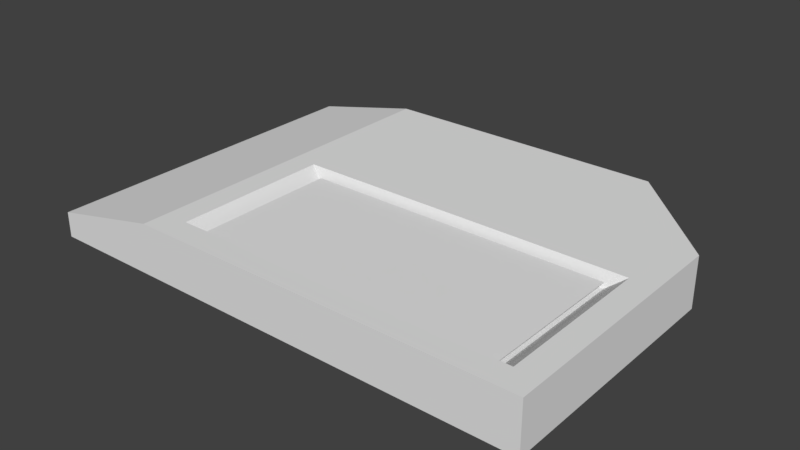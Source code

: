 # Source: burner.blend  (saved by Blender 2.78.0; exported with 4.5.12 LTS)
import bpy
from mathutils import Matrix  # noqa: F401  (used for matrix-valued properties, if any)

bpy.ops.wm.read_factory_settings(use_empty=True)
scene = bpy.context.scene
scene.name = 'Scene'

# ---- collections
col_collection_1 = bpy.data.collections.new('Collection 1'); scene.collection.children.link(col_collection_1)

# ---- world
world_world = bpy.data.worlds.new('World'); scene.world = world_world
world_world.color = (0.05088, 0.05088, 0.05088)
world_world.use_sun_shadow = False
world_world.sun_shadow_jitter_overblur = 0.0
world_world.cycles.sampling_method = 'MANUAL'

# ---- meshes
me_cube_002 = bpy.data.meshes.new('Cube.002')
me_cube_002.from_pydata([(0.2081, -0.1422, -0.9625), (-0.09521, -0.1422, -0.9625), (-0.09521, -0.0008559, -0.9625), (0.2081, -0.0008559, -0.9625)], [], [(3, 2, 1, 0)])
_uv = me_cube_002.uv_layers.new(name='UVMap')
_uv.uv.foreach_set('vector', [0.9167, 0.5625, 0.09311, 0.5625, 0.09311, 0.1789, 0.9167, 0.1789])
me_cube_002.use_remesh_preserve_volume = False
me_cube_002.use_remesh_preserve_attributes = False
me_cube_002.use_mirror_vertex_groups = False
me_cube_002.update()
me_cube_001 = bpy.data.meshes.new('Cube.001')
me_cube_001.from_pydata([(-0.25, -0.175, 0.0), (-0.25, -0.175, 0.025), (-0.25, 0.175, 0.0), (-0.25, 0.175, 0.025), (0.25, -0.175, 0.0), (0.25, -0.175, 0.05), (-0.1371, 0.175, 0.0), (-0.1371, 0.175, 0.05), (-0.1371, -0.175, 0.0), (-0.1371, -0.175, 0.05), (0.15, 0.175, 0.0), (0.25, 0.075, 0.0), (0.25, 0.075, 0.05), (0.15, 0.175, 0.05), (0.25, 0.03199, 0.0), (0.25, 0.03199, 0.05), (-0.25, 0.03199, 0.0), (-0.25, 0.03199, 0.025), (-0.1371, 0.03199, 0.05), (-0.1371, 0.03199, 0.0), (0.225, -0.15, 0.05), (-0.1121, -0.15, 0.05), (-0.1121, 0.006994, 0.05), (0.225, 0.006994, 0.05), (0.2081, -0.1422, 0.0375), (-0.09521, -0.1422, 0.0375), (-0.09521, -0.0008559, 0.0375), (0.2081, -0.0008559, 0.0375), (-0.1634, 0.175, 0.0), (-0.2236, 0.175, 0.0), (-0.1634, -0.175, 0.04417), (-0.2236, -0.175, 0.03083), (-0.2236, 0.175, 0.03083), (-0.1634, 0.175, 0.04417), (-0.2236, -0.175, 0.0), (-0.1634, -0.175, 0.0), (-0.1634, 0.03199, 0.0), (-0.2236, 0.03199, 0.0), (-0.2236, 0.03199, 0.03083), (-0.1634, 0.03199, 0.04417)], [], [(16, 17, 3, 2), (18, 9, 21, 22), (19, 14, 4, 8), (34, 31, 1, 0), (6, 7, 13, 10), (38, 17, 1, 31), (36, 19, 8, 35), (4, 5, 9, 8), (28, 33, 7, 6), (12, 11, 10, 13), (14, 15, 5, 4), (11, 12, 15, 14), (28, 6, 19, 36), (32, 3, 17, 38), (0, 1, 17, 16), (12, 13, 7, 18, 15), (6, 10, 11, 14, 19), (20, 23, 27, 24), (15, 18, 22, 23), (5, 15, 23, 20), (9, 5, 20, 21), (21, 20, 24, 25), (23, 22, 26, 27), (22, 21, 25, 26), (7, 33, 39, 18), (33, 32, 38, 39), (2, 29, 37, 16), (29, 28, 36, 37), (2, 3, 32, 29), (29, 32, 33, 28), (16, 37, 34, 0), (37, 36, 35, 34), (18, 39, 30, 9), (39, 38, 31, 30), (8, 9, 30, 35), (35, 30, 31, 34), (24, 27, 26, 25)])
_uv = me_cube_001.uv_layers.new(name='UVMap')
_uv.uv.foreach_set('vector', [0.5607, 0.4109, 0.5382, 0.4109, 0.5382, 0.2768, 0.5607, 0.2768, 0.05133, 0.7453, 0.05268, 0.5397, 0.07625, 0.5635, 0.07563, 0.722, 0.05268, 0.2926, 0.4158, 0.2926, 0.4158, 0.4868, 0.05268, 0.4868, 0.5607, 0.6299, 0.5382, 0.6299, 0.5382, 0.6051, 0.5607, 0.6051, 0.9186, 0.8962, 0.8783, 0.8962, 0.8783, 0.6648, 0.9186, 0.6648, 0.5119, 0.4109, 0.5382, 0.4109, 0.5382, 0.6051, 0.5119, 0.6051, 0.7649, 0.6565, 0.7892, 0.6565, 0.7892, 0.8493, 0.7649, 0.8493, 0.9186, 0.3491, 0.8783, 0.3491, 0.8783, 0.03705, 0.9186, 0.03705, 0.7649, 0.5233, 0.7649, 0.4795, 0.7892, 0.4795, 0.7892, 0.5233, 0.8783, 0.5507, 0.9186, 0.5507, 0.9186, 0.6648, 0.8783, 0.6648, 0.9186, 0.5161, 0.8783, 0.5161, 0.8783, 0.3491, 0.9186, 0.3491, 0.9186, 0.5507, 0.8783, 0.5507, 0.8783, 0.5161, 0.9186, 0.5161, 0.7649, 0.5233, 0.7892, 0.5233, 0.7892, 0.6565, 0.7649, 0.6565, 0.5119, 0.2768, 0.5382, 0.2768, 0.5382, 0.4109, 0.5119, 0.4109, 0.5607, 0.6051, 0.5382, 0.6051, 0.5382, 0.4109, 0.5607, 0.4109, 0.4145, 0.8178, 0.3206, 0.9117, 0.05133, 0.9117, 0.05133, 0.7775, 0.4145, 0.7775, 0.05268, 0.1584, 0.322, 0.1584, 0.4158, 0.2523, 0.4158, 0.2926, 0.05268, 0.2926, 0.3957, 0.5631, 0.395, 0.7216, 0.3741, 0.7083, 0.376, 0.5772, 0.4186, 0.7454, 0.05133, 0.7453, 0.07563, 0.722, 0.395, 0.7216, 0.42, 0.5398, 0.4186, 0.7454, 0.395, 0.7216, 0.3957, 0.5631, 0.05268, 0.5397, 0.42, 0.5398, 0.3957, 0.5631, 0.07625, 0.5635, 0.07625, 0.5635, 0.3957, 0.5631, 0.376, 0.5772, 0.09714, 0.5768, 0.395, 0.7216, 0.07563, 0.722, 0.09524, 0.7079, 0.3741, 0.7083, 0.07563, 0.722, 0.07625, 0.5635, 0.09714, 0.5768, 0.09524, 0.7079, 0.7892, 0.4795, 0.7649, 0.4795, 0.7649, 0.3459, 0.7892, 0.3459, 0.7193, 0.4864, 0.6637, 0.4864, 0.6637, 0.3529, 0.7193, 0.3529, 0.5607, 0.2768, 0.5854, 0.2768, 0.5854, 0.4109, 0.5607, 0.4109, 0.6637, 0.5214, 0.7193, 0.5214, 0.7193, 0.6546, 0.6637, 0.6546, 0.5607, 0.2768, 0.5382, 0.2768, 0.5382, 0.2521, 0.5607, 0.2521, 0.6637, 0.5214, 0.6637, 0.4864, 0.7193, 0.4864, 0.7193, 0.5214, 0.5607, 0.4109, 0.5854, 0.4109, 0.5854, 0.6051, 0.5607, 0.6051, 0.6637, 0.6546, 0.7193, 0.6546, 0.7193, 0.8475, 0.6637, 0.8475, 0.7892, 0.3459, 0.7649, 0.3459, 0.7649, 0.1527, 0.7892, 0.1527, 0.7193, 0.3529, 0.6637, 0.3529, 0.6637, 0.1597, 0.7193, 0.1597, 0.7892, 0.1106, 0.7892, 0.1527, 0.7649, 0.1527, 0.7649, 0.1106, 0.7193, 0.1263, 0.7193, 0.1597, 0.6637, 0.1597, 0.6637, 0.1263, 0.376, 0.5772, 0.3741, 0.7083, 0.09524, 0.7079, 0.09714, 0.5768])
me_cube_001.use_remesh_preserve_volume = False
me_cube_001.use_remesh_preserve_attributes = False
me_cube_001.use_mirror_vertex_groups = False
me_cube_001.update()

# ---- objects
ob_burner_screen = bpy.data.objects.new('burner screen', me_cube_002)
ob_burner = bpy.data.objects.new('burner', me_cube_001)

# ---- transforms, parenting, visibility, modifiers, constraints
ob_burner_screen.location = (0.0, 0.0, 1.006)
ob_burner_screen.lineart.crease_threshold = 0.0
ob_burner.location = (0.0, 0.0, 0.0)
ob_burner.lineart.crease_threshold = 0.0

# ---- collection membership
col_collection_1.objects.link(ob_burner_screen)
col_collection_1.objects.link(ob_burner)

# ---- scene / render settings (as saved in the file)
scene.frame_start = 1; scene.frame_end = 250; scene.frame_set(1)
scene.render.engine = 'BLENDER_EEVEE_NEXT'
scene.render.resolution_percentage = 50
scene.render.dither_intensity = 0.0
scene.cycles.use_denoising = False
scene.cycles.samples = 128
scene.cycles.sampling_pattern = 'TABULATED_SOBOL'
scene.cycles.light_sampling_threshold = 0.0
scene.cycles.use_adaptive_sampling = False
scene.cycles.use_light_tree = False
scene.cycles.blur_glossy = 0.0
scene.cycles.sample_clamp_indirect = 0.0
scene.view_settings.view_transform = 'Standard'
bpy.context.view_layer.update()

# ---- added for rendering (the .blend has no active camera and no usable light): camera, sun
cam_auto = bpy.data.cameras.new('AutoCamera')
cam_auto.lens = 50.0
cam_auto.sensor_width = 36.0
cam_auto.clip_end = 1000.0
ob_auto_camera = bpy.data.objects.new('AutoCamera', cam_auto)
scene.collection.objects.link(ob_auto_camera)
ob_auto_camera.location = (0.566582, -0.679899, 0.478266)
ob_auto_camera.rotation_euler = (1.09748, -7.21219e-08, 0.694738)
scene.camera = ob_auto_camera
light_auto_sun = bpy.data.lights.new('AutoSun', 'SUN')
light_auto_sun.energy = 3.0
light_auto_sun.angle = 0.0523599
ob_auto_sun = bpy.data.objects.new('AutoSun', light_auto_sun)
scene.collection.objects.link(ob_auto_sun)
ob_auto_sun.rotation_euler = (0.872665, 0.174533, 0.523599)
bpy.context.view_layer.update()
